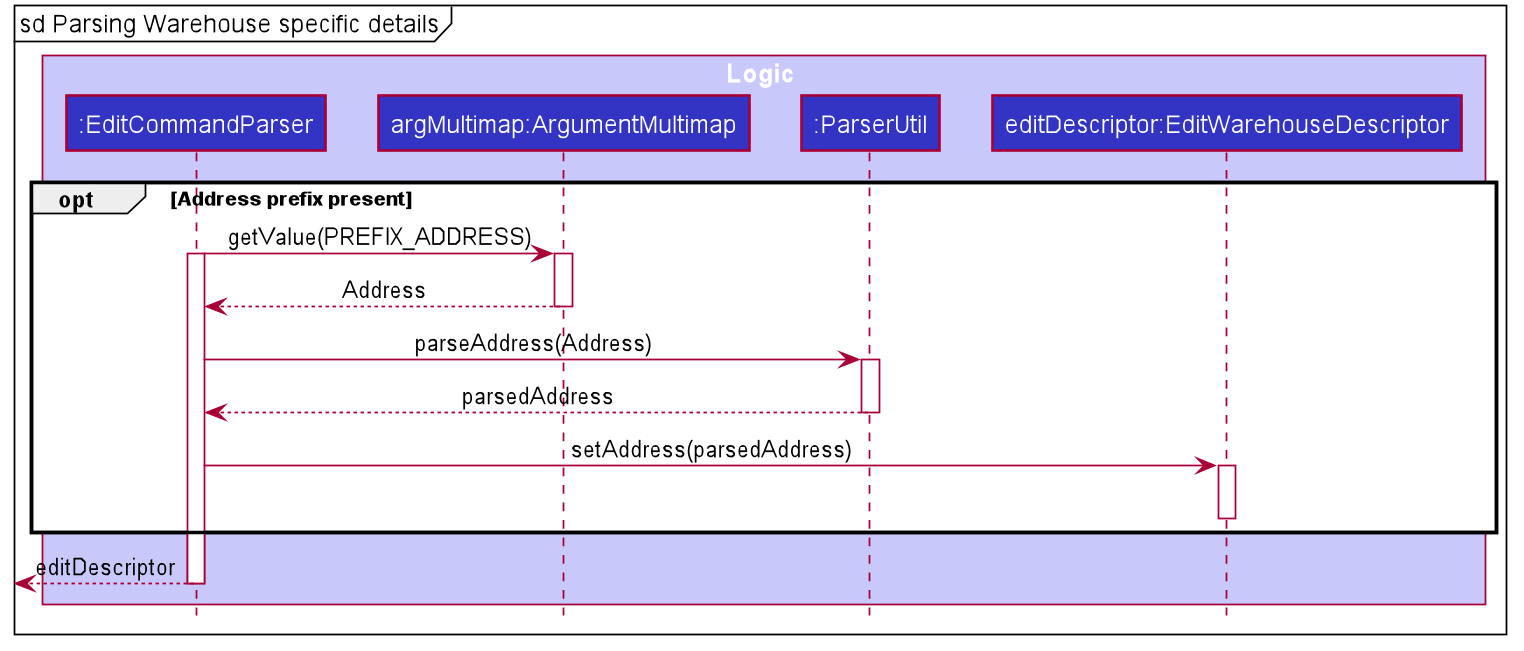

The diagram above was rendered by PlantUML. Its source (embedded in the PNG):
@startuml








skinparam BackgroundColor #FFFFFFF

skinparam Shadowing false

skinparam Class {
    FontColor #FFFFFF
    BorderThickness 1
    BorderColor #FFFFFF
    StereotypeFontColor #FFFFFF
    FontName Arial
}

skinparam Actor {
    BorderColor #000000
    Color #000000
    FontName Arial
}

skinparam Sequence {
    MessageAlign center
    BoxFontSize 15
    BoxPadding 0
    BoxFontColor #FFFFFF
    FontName Arial
}

skinparam Participant {
    FontColor #FFFFFFF
    Padding 20
}

skinparam MinClassWidth 50
skinparam ParticipantPadding 10
skinparam Shadowing false
skinparam DefaultTextAlignment center
skinparam packageStyle Rectangle

hide footbox
hide members
hide circle

mainframe sd Parsing Warehouse specific details

box Logic #C8C8FA
participant ":EditCommandParser" as EditCommandParser #3333C4
participant "argMultimap:ArgumentMultimap" as ArgumentMultimap #3333C4
participant ":ParserUtil" as ParserUtil #3333C4
participant "editDescriptor:EditWarehouseDescriptor" as EditWarehouseDescriptor #3333C4
end box

opt Address prefix present
EditCommandParser -> ArgumentMultimap : getValue(PREFIX_ADDRESS)
activate EditCommandParser
activate ArgumentMultimap
ArgumentMultimap --> EditCommandParser : Address
deactivate ArgumentMultimap

EditCommandParser -> ParserUtil : parseAddress(Address)
activate ParserUtil
ParserUtil --> EditCommandParser : parsedAddress
deactivate ParserUtil

EditCommandParser -> EditWarehouseDescriptor : setAddress(parsedAddress)
activate EditWarehouseDescriptor
deactivate EditWarehouseDescriptor
end

[<-- EditCommandParser : editDescriptor
deactivate EditCommandParser

@enduml